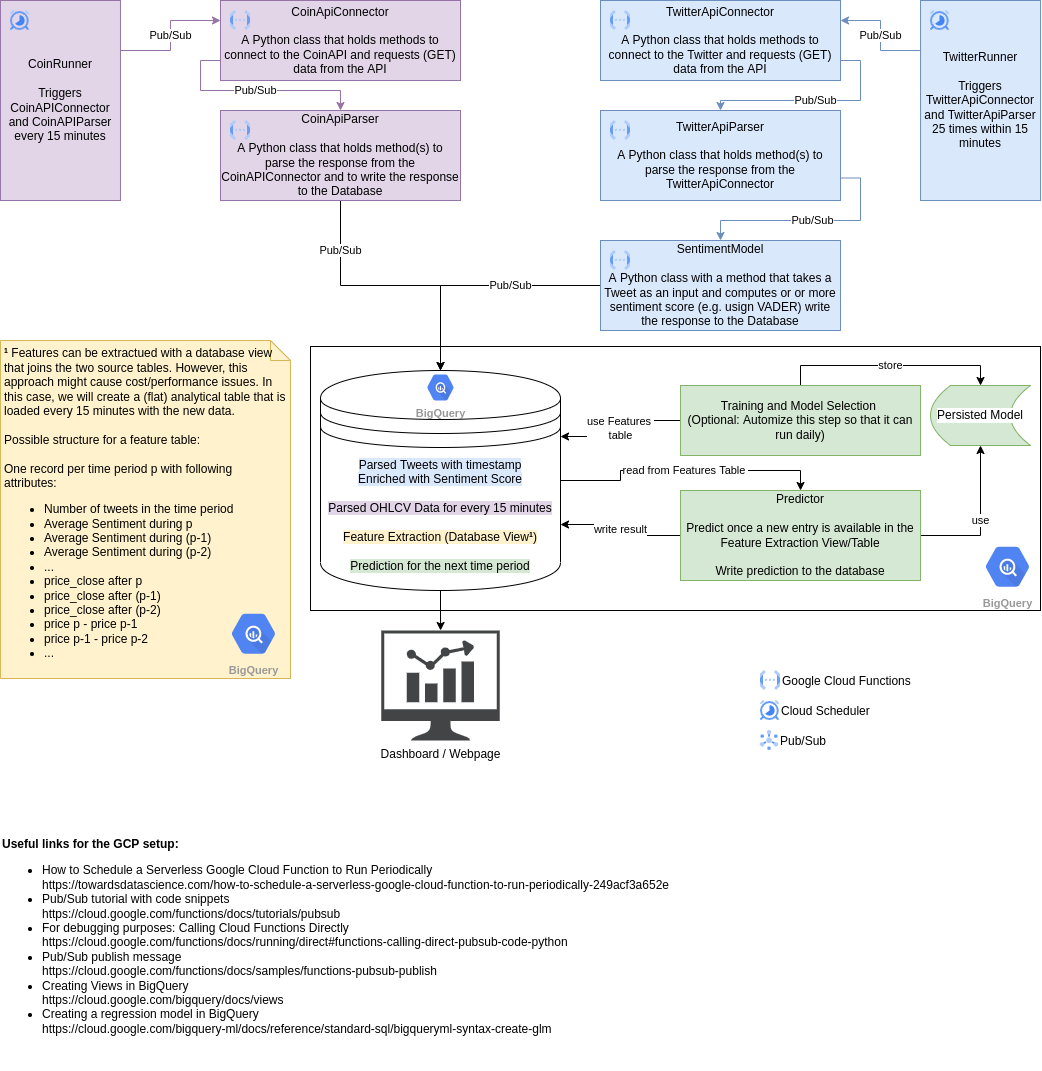

The diagram above was exported from draw.io. Its source (the exported page's mxGraphModel, read from the mxfile embedded in the PNG):
<mxGraphModel dx="1994" dy="1238" grid="1" gridSize="10" guides="1" tooltips="1" connect="1" arrows="1" fold="1" page="1" pageScale="1" pageWidth="1100" pageHeight="850" math="0" shadow="0">
  <root>
    <mxCell id="0" />
    <mxCell id="1" parent="0" />
    <mxCell id="qp4bW8I4c4wi-ftgiTA--3" value="" style="rounded=0;whiteSpace=wrap;html=1;" parent="1" vertex="1">
      <mxGeometry x="350" y="396" width="730" height="264" as="geometry" />
    </mxCell>
    <mxCell id="750aYPZQ_J1cESZPpO9K-47" value="read from Features Table&amp;nbsp;" style="edgeStyle=orthogonalEdgeStyle;rounded=0;orthogonalLoop=1;jettySize=auto;html=1;exitX=1;exitY=0.5;exitDx=0;exitDy=0;entryX=0.5;entryY=0;entryDx=0;entryDy=0;fontColor=#000000;" parent="1" source="750aYPZQ_J1cESZPpO9K-2" target="750aYPZQ_J1cESZPpO9K-38" edge="1">
      <mxGeometry relative="1" as="geometry" />
    </mxCell>
    <mxCell id="750aYPZQ_J1cESZPpO9K-52" style="edgeStyle=orthogonalEdgeStyle;rounded=0;orthogonalLoop=1;jettySize=auto;html=1;exitX=0.5;exitY=1;exitDx=0;exitDy=0;fontColor=#000000;" parent="1" source="750aYPZQ_J1cESZPpO9K-2" target="750aYPZQ_J1cESZPpO9K-51" edge="1">
      <mxGeometry relative="1" as="geometry" />
    </mxCell>
    <mxCell id="750aYPZQ_J1cESZPpO9K-2" value="&lt;span style=&quot;background-color: rgb(218 , 232 , 252)&quot;&gt;Parsed Tweets with timestamp&lt;br&gt;Enriched with Sentiment Score&lt;/span&gt;&lt;br&gt;&lt;br&gt;&lt;span style=&quot;background-color: rgb(225 , 213 , 231)&quot;&gt;Parsed OHLCV Data for every 15 minutes&lt;br&gt;&lt;/span&gt;&lt;br&gt;&lt;font style=&quot;background-color: rgb(255 , 242 , 204)&quot;&gt;Feature Extraction (Database View&lt;b&gt;¹&lt;/b&gt;)&lt;br&gt;&lt;/font&gt;&lt;br&gt;&lt;span style=&quot;background-color: rgb(213 , 232 , 212)&quot;&gt;Prediction for the next time period&lt;/span&gt;" style="shape=datastore;whiteSpace=wrap;html=1;" parent="1" vertex="1">
      <mxGeometry x="360" y="420" width="240" height="220" as="geometry" />
    </mxCell>
    <mxCell id="750aYPZQ_J1cESZPpO9K-12" value="Pub/Sub" style="edgeStyle=orthogonalEdgeStyle;rounded=0;orthogonalLoop=1;jettySize=auto;html=1;exitX=0;exitY=0.75;exitDx=0;exitDy=0;fillColor=#e1d5e7;strokeColor=#9673a6;" parent="1" source="750aYPZQ_J1cESZPpO9K-3" target="750aYPZQ_J1cESZPpO9K-8" edge="1">
      <mxGeometry relative="1" as="geometry">
        <Array as="points">
          <mxPoint x="240" y="110" />
          <mxPoint x="240" y="140" />
          <mxPoint x="380" y="140" />
        </Array>
      </mxGeometry>
    </mxCell>
    <mxCell id="750aYPZQ_J1cESZPpO9K-3" value="CoinApiConnector&lt;br&gt;&lt;br&gt;A Python class that holds methods to connect to the CoinAPI and requests (GET) data from the API" style="rounded=0;whiteSpace=wrap;html=1;fillColor=#e1d5e7;strokeColor=#9673a6;" parent="1" vertex="1">
      <mxGeometry x="260" y="50" width="240" height="80" as="geometry" />
    </mxCell>
    <mxCell id="750aYPZQ_J1cESZPpO9K-39" value="Pub/Sub" style="edgeStyle=orthogonalEdgeStyle;rounded=0;orthogonalLoop=1;jettySize=auto;html=1;exitX=0.5;exitY=1;exitDx=0;exitDy=0;entryX=0.5;entryY=0;entryDx=0;entryDy=0;fontColor=#000000;" parent="1" source="750aYPZQ_J1cESZPpO9K-8" target="750aYPZQ_J1cESZPpO9K-2" edge="1">
      <mxGeometry x="-0.6296" relative="1" as="geometry">
        <mxPoint as="offset" />
      </mxGeometry>
    </mxCell>
    <mxCell id="750aYPZQ_J1cESZPpO9K-8" value="CoinApiParser&lt;br&gt;&lt;br&gt;A Python class that holds method(s) to parse the response from the CoinAPIConnector and to write the response to the Database" style="rounded=0;whiteSpace=wrap;html=1;fillColor=#e1d5e7;strokeColor=#9673a6;" parent="1" vertex="1">
      <mxGeometry x="260" y="160" width="240" height="90" as="geometry" />
    </mxCell>
    <mxCell id="750aYPZQ_J1cESZPpO9K-11" value="Pub/Sub" style="edgeStyle=orthogonalEdgeStyle;rounded=0;orthogonalLoop=1;jettySize=auto;html=1;exitX=1;exitY=0.25;exitDx=0;exitDy=0;entryX=0;entryY=0.25;entryDx=0;entryDy=0;fillColor=#e1d5e7;strokeColor=#9673a6;" parent="1" source="750aYPZQ_J1cESZPpO9K-9" target="750aYPZQ_J1cESZPpO9K-3" edge="1">
      <mxGeometry relative="1" as="geometry" />
    </mxCell>
    <mxCell id="750aYPZQ_J1cESZPpO9K-9" value="CoinRunner&lt;br&gt;&lt;br&gt;Triggers CoinAPIConnector and CoinAPIParser every 15 minutes" style="rounded=0;whiteSpace=wrap;html=1;fillColor=#e1d5e7;strokeColor=#9673a6;" parent="1" vertex="1">
      <mxGeometry x="39.97000000000003" y="50" width="120" height="200" as="geometry" />
    </mxCell>
    <mxCell id="750aYPZQ_J1cESZPpO9K-22" value="Pub/Sub" style="edgeStyle=orthogonalEdgeStyle;rounded=0;orthogonalLoop=1;jettySize=auto;html=1;exitX=1;exitY=0.75;exitDx=0;exitDy=0;fillColor=#dae8fc;strokeColor=#6c8ebf;" parent="1" source="750aYPZQ_J1cESZPpO9K-16" target="750aYPZQ_J1cESZPpO9K-17" edge="1">
      <mxGeometry relative="1" as="geometry" />
    </mxCell>
    <mxCell id="750aYPZQ_J1cESZPpO9K-16" value="TwitterApiConnector&lt;br&gt;&lt;br&gt;A Python class that holds methods to connect to the Twitter and requests (GET) data from the API" style="rounded=0;whiteSpace=wrap;html=1;fillColor=#dae8fc;strokeColor=#6c8ebf;" parent="1" vertex="1">
      <mxGeometry x="640" y="50" width="240" height="80" as="geometry" />
    </mxCell>
    <mxCell id="750aYPZQ_J1cESZPpO9K-25" value="Pub/Sub" style="edgeStyle=orthogonalEdgeStyle;rounded=0;orthogonalLoop=1;jettySize=auto;html=1;exitX=1;exitY=0.75;exitDx=0;exitDy=0;fillColor=#dae8fc;strokeColor=#6c8ebf;" parent="1" source="750aYPZQ_J1cESZPpO9K-17" target="750aYPZQ_J1cESZPpO9K-24" edge="1">
      <mxGeometry relative="1" as="geometry" />
    </mxCell>
    <mxCell id="750aYPZQ_J1cESZPpO9K-17" value="TwitterApiParser&lt;br&gt;&lt;br&gt;A Python class that holds method(s) to parse the response from the TwitterApiConnector" style="rounded=0;whiteSpace=wrap;html=1;fillColor=#dae8fc;strokeColor=#6c8ebf;" parent="1" vertex="1">
      <mxGeometry x="640" y="160" width="240" height="90" as="geometry" />
    </mxCell>
    <mxCell id="750aYPZQ_J1cESZPpO9K-21" value="Pub/Sub" style="edgeStyle=orthogonalEdgeStyle;rounded=0;orthogonalLoop=1;jettySize=auto;html=1;exitX=0;exitY=0.25;exitDx=0;exitDy=0;entryX=1;entryY=0.25;entryDx=0;entryDy=0;fillColor=#dae8fc;strokeColor=#6c8ebf;" parent="1" source="750aYPZQ_J1cESZPpO9K-20" target="750aYPZQ_J1cESZPpO9K-16" edge="1">
      <mxGeometry relative="1" as="geometry" />
    </mxCell>
    <mxCell id="750aYPZQ_J1cESZPpO9K-20" value="TwitterRunner&lt;br&gt;&lt;br&gt;Triggers TwitterApiConnector and TwitterApiParser 25 times within 15 minutes" style="rounded=0;whiteSpace=wrap;html=1;fillColor=#dae8fc;strokeColor=#6c8ebf;" parent="1" vertex="1">
      <mxGeometry x="960.03" y="50" width="120" height="200" as="geometry" />
    </mxCell>
    <mxCell id="750aYPZQ_J1cESZPpO9K-40" value="Pub/Sub" style="edgeStyle=orthogonalEdgeStyle;rounded=0;orthogonalLoop=1;jettySize=auto;html=1;exitX=0;exitY=0.5;exitDx=0;exitDy=0;fontColor=#000000;" parent="1" source="750aYPZQ_J1cESZPpO9K-24" target="750aYPZQ_J1cESZPpO9K-2" edge="1">
      <mxGeometry x="-0.2651" relative="1" as="geometry">
        <mxPoint as="offset" />
      </mxGeometry>
    </mxCell>
    <mxCell id="750aYPZQ_J1cESZPpO9K-24" value="SentimentModel&lt;br&gt;&lt;br&gt;A Python class with a method that takes a Tweet as an input and computes or or more sentiment score (e.g. usign VADER) write the response to the Database" style="rounded=0;whiteSpace=wrap;html=1;fillColor=#dae8fc;strokeColor=#6c8ebf;" parent="1" vertex="1">
      <mxGeometry x="640" y="290" width="240" height="90" as="geometry" />
    </mxCell>
    <mxCell id="750aYPZQ_J1cESZPpO9K-37" value="store" style="edgeStyle=orthogonalEdgeStyle;rounded=0;orthogonalLoop=1;jettySize=auto;html=1;exitX=0.5;exitY=0;exitDx=0;exitDy=0;entryX=0.5;entryY=0;entryDx=0;entryDy=0;fontColor=#000000;" parent="1" source="750aYPZQ_J1cESZPpO9K-34" target="750aYPZQ_J1cESZPpO9K-36" edge="1">
      <mxGeometry relative="1" as="geometry" />
    </mxCell>
    <mxCell id="750aYPZQ_J1cESZPpO9K-41" value="use Features&amp;nbsp;&lt;br&gt;table" style="edgeStyle=orthogonalEdgeStyle;rounded=0;orthogonalLoop=1;jettySize=auto;html=1;exitX=0;exitY=0.5;exitDx=0;exitDy=0;fontColor=#000000;entryX=1;entryY=0.3;entryDx=0;entryDy=0;" parent="1" source="750aYPZQ_J1cESZPpO9K-34" target="750aYPZQ_J1cESZPpO9K-2" edge="1">
      <mxGeometry relative="1" as="geometry" />
    </mxCell>
    <mxCell id="750aYPZQ_J1cESZPpO9K-34" value="Training and Model Selection&amp;nbsp;&lt;br&gt;(Optional: Automize this step so that it can run daily)" style="rounded=0;whiteSpace=wrap;html=1;fillColor=#d5e8d4;strokeColor=#82b366;" parent="1" vertex="1">
      <mxGeometry x="720.03" y="435" width="240" height="70" as="geometry" />
    </mxCell>
    <mxCell id="750aYPZQ_J1cESZPpO9K-36" value="Persisted Model" style="shape=dataStorage;whiteSpace=wrap;html=1;fixedSize=1;labelBackgroundColor=#FFFFFF;fillColor=#d5e8d4;strokeColor=#82b366;" parent="1" vertex="1">
      <mxGeometry x="970.03" y="435" width="100" height="60" as="geometry" />
    </mxCell>
    <mxCell id="750aYPZQ_J1cESZPpO9K-45" value="use" style="edgeStyle=orthogonalEdgeStyle;rounded=0;orthogonalLoop=1;jettySize=auto;html=1;exitX=1;exitY=0.5;exitDx=0;exitDy=0;fontColor=#000000;" parent="1" source="750aYPZQ_J1cESZPpO9K-38" target="750aYPZQ_J1cESZPpO9K-36" edge="1">
      <mxGeometry relative="1" as="geometry" />
    </mxCell>
    <mxCell id="750aYPZQ_J1cESZPpO9K-46" value="write result" style="edgeStyle=orthogonalEdgeStyle;rounded=0;orthogonalLoop=1;jettySize=auto;html=1;exitX=0;exitY=0.5;exitDx=0;exitDy=0;fontColor=#000000;entryX=1;entryY=0.7;entryDx=0;entryDy=0;" parent="1" source="750aYPZQ_J1cESZPpO9K-38" target="750aYPZQ_J1cESZPpO9K-2" edge="1">
      <mxGeometry relative="1" as="geometry">
        <mxPoint x="610.03" y="609.9999999999998" as="targetPoint" />
      </mxGeometry>
    </mxCell>
    <mxCell id="750aYPZQ_J1cESZPpO9K-38" value="Predictor&lt;br&gt;&lt;br&gt;Predict once a new entry is available in the Feature Extraction View/Table&lt;br&gt;&lt;br&gt;Write prediction to the database" style="rounded=0;whiteSpace=wrap;html=1;fillColor=#d5e8d4;strokeColor=#82b366;" parent="1" vertex="1">
      <mxGeometry x="720.03" y="540" width="240" height="90" as="geometry" />
    </mxCell>
    <mxCell id="750aYPZQ_J1cESZPpO9K-51" value="Dashboard / Webpage" style="sketch=0;pointerEvents=1;shadow=0;dashed=0;html=1;strokeColor=none;fillColor=#434445;aspect=fixed;labelPosition=center;verticalLabelPosition=bottom;verticalAlign=top;align=center;outlineConnect=0;shape=mxgraph.vvd.nsx_dashboard;labelBackgroundColor=#FFFFFF;fontColor=#000000;" parent="1" vertex="1">
      <mxGeometry x="420.86" y="680" width="118.28" height="110" as="geometry" />
    </mxCell>
    <mxCell id="rOXaynIf50xsaTyRMa5t-1" value="&lt;b&gt;¹&lt;/b&gt;&amp;nbsp;Features can be extractued with a database view that joins the two source tables. However, this approach might cause cost/performance issues. In this case, we will create a (flat) analytical table that is loaded every 15 minutes with the new data.&amp;nbsp;&lt;br&gt;&lt;br&gt;Possible structure for a feature table:&amp;nbsp;&lt;br&gt;&lt;br&gt;One record per time period p with following attributes:&lt;br&gt;&lt;ul&gt;&lt;li&gt;Number of tweets in the time period&amp;nbsp;&lt;/li&gt;&lt;li&gt;Average Sentiment during p&lt;/li&gt;&lt;li&gt;Average Sentiment during (p-1)&lt;/li&gt;&lt;li&gt;Average Sentiment during (p-2)&lt;/li&gt;&lt;li&gt;...&lt;/li&gt;&lt;li&gt;price_close after p&lt;/li&gt;&lt;li&gt;price_close after (p-1)&lt;/li&gt;&lt;li&gt;price_close after (p-2)&lt;/li&gt;&lt;li&gt;price p - price p-1&lt;/li&gt;&lt;li&gt;price p-1 - price p-2&lt;/li&gt;&lt;li&gt;...&lt;/li&gt;&lt;/ul&gt;" style="shape=note;size=20;whiteSpace=wrap;html=1;align=left;fillColor=#fff2cc;strokeColor=#d6b656;sketch=0;spacingTop=2;spacingLeft=2;spacingBottom=2;spacingRight=2;" parent="1" vertex="1">
      <mxGeometry x="39.97" y="390" width="290.03" height="338" as="geometry" />
    </mxCell>
    <mxCell id="yrdOQFch-FJb1s_vQGLS-1" value="" style="editableCssRules=.*;shape=image;verticalLabelPosition=bottom;labelBackgroundColor=#ffffff;verticalAlign=top;aspect=fixed;imageAspect=0;image=data:image/svg+xml,(base64 omitted: 1068 chars);" parent="1" vertex="1">
      <mxGeometry x="650" y="60" width="20" height="20" as="geometry" />
    </mxCell>
    <mxCell id="yrdOQFch-FJb1s_vQGLS-2" value="" style="editableCssRules=.*;shape=image;verticalLabelPosition=bottom;labelBackgroundColor=#ffffff;verticalAlign=top;aspect=fixed;imageAspect=0;image=data:image/svg+xml,(base64 omitted: 1068 chars);" parent="1" vertex="1">
      <mxGeometry x="650" y="170" width="20" height="20" as="geometry" />
    </mxCell>
    <mxCell id="yrdOQFch-FJb1s_vQGLS-4" value="" style="editableCssRules=.*;shape=image;verticalLabelPosition=bottom;labelBackgroundColor=#ffffff;verticalAlign=top;aspect=fixed;imageAspect=0;image=data:image/svg+xml,(base64 omitted: 1068 chars);" parent="1" vertex="1">
      <mxGeometry x="650" y="300" width="20" height="20" as="geometry" />
    </mxCell>
    <mxCell id="yrdOQFch-FJb1s_vQGLS-5" value="Google Cloud Functions" style="editableCssRules=.*;shape=image;verticalLabelPosition=middle;labelBackgroundColor=#ffffff;verticalAlign=middle;aspect=fixed;imageAspect=0;image=data:image/svg+xml,(base64 omitted: 1068 chars);align=left;labelPosition=right;" parent="1" vertex="1">
      <mxGeometry x="800" y="720" width="20" height="20" as="geometry" />
    </mxCell>
    <mxCell id="yrdOQFch-FJb1s_vQGLS-6" value="" style="editableCssRules=.*;shape=image;verticalLabelPosition=bottom;labelBackgroundColor=#ffffff;verticalAlign=top;aspect=fixed;imageAspect=0;image=data:image/svg+xml,(base64 omitted: 1068 chars);" parent="1" vertex="1">
      <mxGeometry x="270.03" y="60" width="20" height="20" as="geometry" />
    </mxCell>
    <mxCell id="yrdOQFch-FJb1s_vQGLS-7" value="" style="editableCssRules=.*;shape=image;verticalLabelPosition=bottom;labelBackgroundColor=#ffffff;verticalAlign=top;aspect=fixed;imageAspect=0;image=data:image/svg+xml,(base64 omitted: 1068 chars);" parent="1" vertex="1">
      <mxGeometry x="270.03" y="170" width="20" height="20" as="geometry" />
    </mxCell>
    <UserObject label="&lt;b&gt;Useful links for the GCP setup:&amp;nbsp;&lt;/b&gt;&lt;br&gt;&lt;ul&gt;&lt;li&gt;How to Schedule a Serverless Google Cloud Function to Run Periodically&lt;br&gt;https://towardsdatascience.com/how-to-schedule-a-serverless-google-cloud-function-to-run-periodically-249acf3a652e&lt;/li&gt;&lt;li&gt;Pub/Sub tutorial with code snippets&lt;br&gt;https://cloud.google.com/functions/docs/tutorials/pubsub&lt;/li&gt;&lt;li&gt;For debugging purposes: Calling Cloud Functions Directly&amp;nbsp;&lt;br&gt;https://cloud.google.com/functions/docs/running/direct#functions-calling-direct-pubsub-code-python&lt;/li&gt;&lt;li&gt;Pub/Sub publish message&lt;br&gt;https://cloud.google.com/functions/docs/samples/functions-pubsub-publish&lt;/li&gt;&lt;li&gt;Creating Views in BigQuery&lt;br&gt;https://cloud.google.com/bigquery/docs/views&lt;/li&gt;&lt;li&gt;Creating a regression model in BigQuery&lt;br&gt;https://cloud.google.com/bigquery-ml/docs/reference/standard-sql/bigqueryml-syntax-create-glm&lt;/li&gt;&lt;/ul&gt;" id="yrdOQFch-FJb1s_vQGLS-21">
      <mxCell style="text;whiteSpace=wrap;html=1;" parent="1" vertex="1">
        <mxGeometry x="39.97" y="880" width="1040.03" height="240" as="geometry" />
      </mxCell>
    </UserObject>
    <mxCell id="yrdOQFch-FJb1s_vQGLS-22" value="" style="editableCssRules=.*;shape=image;verticalLabelPosition=bottom;labelBackgroundColor=#ffffff;verticalAlign=top;aspect=fixed;imageAspect=0;image=data:image/svg+xml,(base64 omitted: 1884 chars);" parent="1" vertex="1">
      <mxGeometry x="970" y="60" width="19" height="20" as="geometry" />
    </mxCell>
    <mxCell id="yrdOQFch-FJb1s_vQGLS-23" value="" style="editableCssRules=.*;shape=image;verticalLabelPosition=bottom;labelBackgroundColor=#ffffff;verticalAlign=top;aspect=fixed;imageAspect=0;image=data:image/svg+xml,(base64 omitted: 1884 chars);" parent="1" vertex="1">
      <mxGeometry x="50" y="60" width="19" height="20" as="geometry" />
    </mxCell>
    <mxCell id="yrdOQFch-FJb1s_vQGLS-24" value="Cloud Scheduler" style="editableCssRules=.*;shape=image;verticalLabelPosition=middle;labelBackgroundColor=#ffffff;verticalAlign=middle;aspect=fixed;imageAspect=0;image=data:image/svg+xml,(base64 omitted: 1884 chars);labelPosition=right;align=left;" parent="1" vertex="1">
      <mxGeometry x="800" y="750" width="19" height="20" as="geometry" />
    </mxCell>
    <mxCell id="qp4bW8I4c4wi-ftgiTA--1" value="BigQuery" style="sketch=0;html=1;fillColor=#5184F3;strokeColor=none;verticalAlign=top;labelPosition=center;verticalLabelPosition=bottom;align=center;spacingTop=-6;fontSize=11;fontStyle=1;fontColor=#999999;shape=mxgraph.gcp2.hexIcon;prIcon=bigquery" parent="1" vertex="1">
      <mxGeometry x="460" y="418" width="40" height="38" as="geometry" />
    </mxCell>
    <mxCell id="qp4bW8I4c4wi-ftgiTA--2" value="BigQuery" style="sketch=0;html=1;fillColor=#5184F3;strokeColor=none;verticalAlign=top;labelPosition=center;verticalLabelPosition=bottom;align=center;spacingTop=-6;fontSize=11;fontStyle=1;fontColor=#999999;shape=mxgraph.gcp2.hexIcon;prIcon=bigquery" parent="1" vertex="1">
      <mxGeometry x="1014.03" y="587" width="66" height="58.5" as="geometry" />
    </mxCell>
    <mxCell id="qp4bW8I4c4wi-ftgiTA--4" value="BigQuery" style="sketch=0;html=1;fillColor=#5184F3;strokeColor=none;verticalAlign=top;labelPosition=center;verticalLabelPosition=bottom;align=center;spacingTop=-6;fontSize=11;fontStyle=1;fontColor=#999999;shape=mxgraph.gcp2.hexIcon;prIcon=bigquery" parent="1" vertex="1">
      <mxGeometry x="260" y="654" width="66" height="58.5" as="geometry" />
    </mxCell>
    <mxCell id="qp4bW8I4c4wi-ftgiTA--7" value="Pub/Sub" style="editableCssRules=.*;shape=image;verticalLabelPosition=middle;labelBackgroundColor=#ffffff;verticalAlign=middle;aspect=fixed;imageAspect=0;image=data:image/svg+xml,(base64 omitted: 1912 chars);labelPosition=right;align=left;" parent="1" vertex="1">
      <mxGeometry x="800" y="780" width="18" height="20" as="geometry" />
    </mxCell>
  </root>
</mxGraphModel>